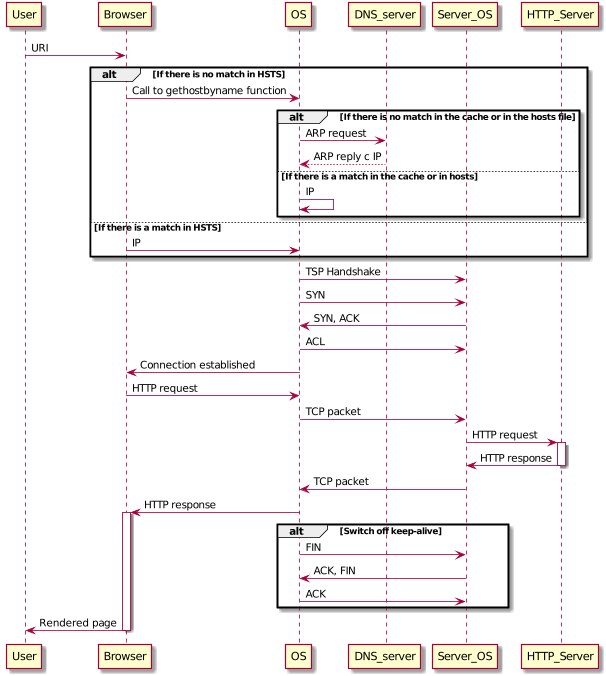

The diagram above was rendered by PlantUML. Its source (embedded in the PNG):
@startuml
User -> Browser: URI 
alt If there is no match in HSTS
Browser -> OS: Call to gethostbyname function
alt If there is no match in the cache or in the hosts file
OS -> DNS_server: ARP request
DNS_server --> OS: ARP reply с IP 
else If there is a match in the cache or in hosts
OS -> OS: IP
end
else If there is a match in HSTS
Browser -> OS: IP 
end
OS -> Server_OS: TSP Handshake
OS -> Server_OS: SYN
Server_OS -> OS: SYN, ACK
OS -> Server_OS: ACL
OS -> Browser: Connection established
Browser -> OS: HTTP request
OS-> Server_OS: TCP packet
Server_OS -> HTTP_Server: HTTP request
activate HTTP_Server
HTTP_Server -> Server_OS: HTTP response
deactivate HTTP_Server
Server_OS -> OS: TCP packet
OS -> Browser: HTTP response
activate Browser
alt Switch off keep-alive
OS -> Server_OS: FIN
Server_OS -> OS: ACK, FIN
OS -> Server_OS: ACK
end
Browser -> User: Rendered page
deactivate Browser
@enduml